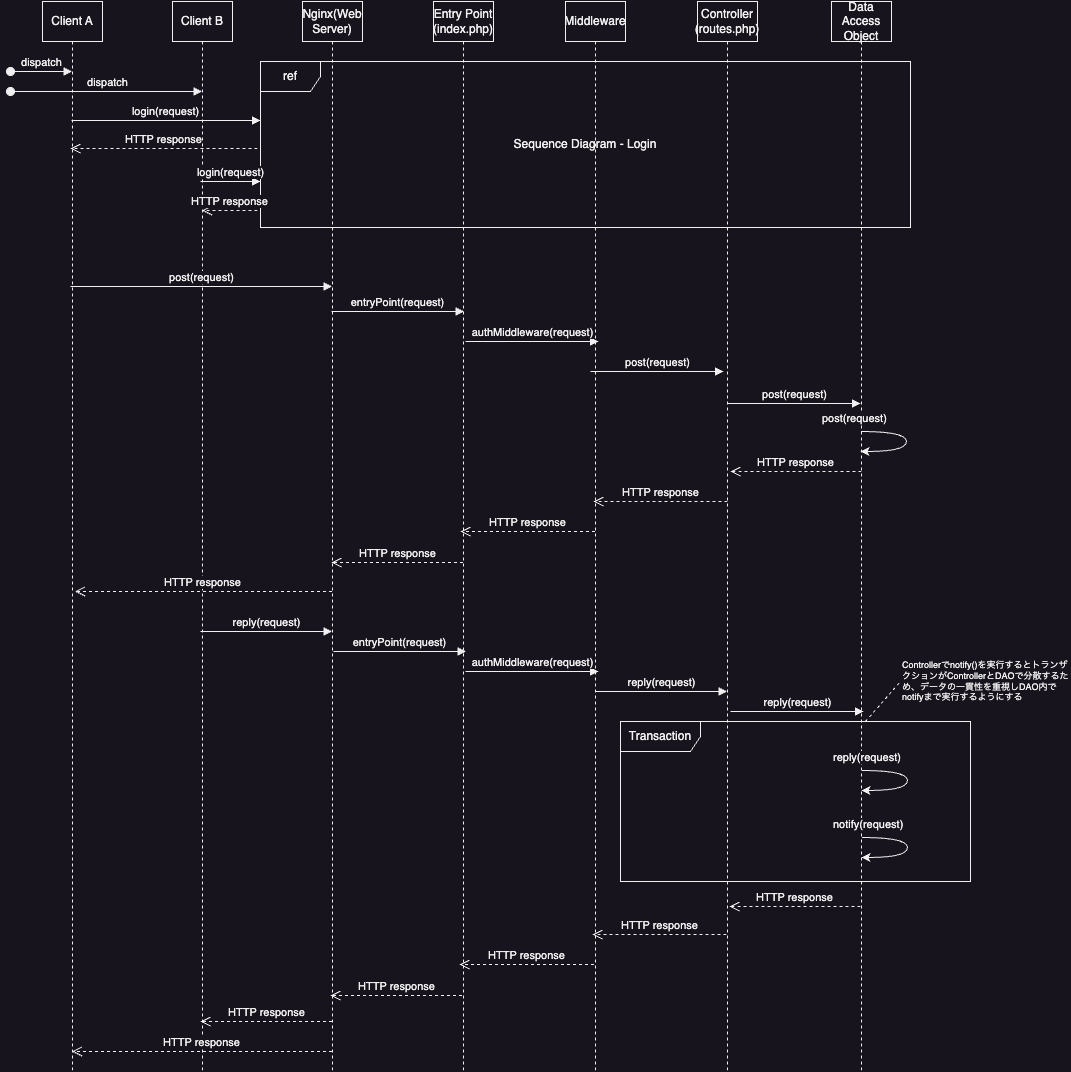

The diagram above was exported from draw.io. Its source (the exported page's mxGraphModel, read from the mxfile embedded in the PNG):
<mxGraphModel dx="1866" dy="709" grid="1" gridSize="10" guides="1" tooltips="1" connect="1" arrows="1" fold="1" page="1" pageScale="1" pageWidth="850" pageHeight="1100" math="0" shadow="0">
  <root>
    <mxCell id="Xv3DtpRPm1M9bW20gHrl-0" />
    <mxCell id="Xv3DtpRPm1M9bW20gHrl-1" parent="Xv3DtpRPm1M9bW20gHrl-0" />
    <mxCell id="Xv3DtpRPm1M9bW20gHrl-2" value="Client B" style="shape=umlLifeline;perimeter=lifelinePerimeter;whiteSpace=wrap;html=1;container=1;dropTarget=0;collapsible=0;recursiveResize=0;outlineConnect=0;portConstraint=eastwest;newEdgeStyle={&quot;curved&quot;:0,&quot;rounded&quot;:0};" parent="Xv3DtpRPm1M9bW20gHrl-1" vertex="1">
      <mxGeometry x="132" y="10" width="60" height="1070" as="geometry" />
    </mxCell>
    <mxCell id="Xv3DtpRPm1M9bW20gHrl-3" value="Nginx(Web Server)" style="shape=umlLifeline;perimeter=lifelinePerimeter;whiteSpace=wrap;html=1;container=1;dropTarget=0;collapsible=0;recursiveResize=0;outlineConnect=0;portConstraint=eastwest;newEdgeStyle={&quot;curved&quot;:0,&quot;rounded&quot;:0};" parent="Xv3DtpRPm1M9bW20gHrl-1" vertex="1">
      <mxGeometry x="262" y="10" width="60" height="1070" as="geometry" />
    </mxCell>
    <mxCell id="Xv3DtpRPm1M9bW20gHrl-4" value="Entry Point (index.php)" style="shape=umlLifeline;perimeter=lifelinePerimeter;whiteSpace=wrap;html=1;container=1;dropTarget=0;collapsible=0;recursiveResize=0;outlineConnect=0;portConstraint=eastwest;newEdgeStyle={&quot;curved&quot;:0,&quot;rounded&quot;:0};" parent="Xv3DtpRPm1M9bW20gHrl-1" vertex="1">
      <mxGeometry x="393" y="10" width="60" height="1070" as="geometry" />
    </mxCell>
    <mxCell id="Xv3DtpRPm1M9bW20gHrl-5" value="Middleware" style="shape=umlLifeline;perimeter=lifelinePerimeter;whiteSpace=wrap;html=1;container=1;dropTarget=0;collapsible=0;recursiveResize=0;outlineConnect=0;portConstraint=eastwest;newEdgeStyle={&quot;curved&quot;:0,&quot;rounded&quot;:0};" parent="Xv3DtpRPm1M9bW20gHrl-1" vertex="1">
      <mxGeometry x="525" y="10" width="60" height="1070" as="geometry" />
    </mxCell>
    <mxCell id="Xv3DtpRPm1M9bW20gHrl-6" value="Controller (routes.php)" style="shape=umlLifeline;perimeter=lifelinePerimeter;whiteSpace=wrap;html=1;container=1;dropTarget=0;collapsible=0;recursiveResize=0;outlineConnect=0;portConstraint=eastwest;newEdgeStyle={&quot;curved&quot;:0,&quot;rounded&quot;:0};" parent="Xv3DtpRPm1M9bW20gHrl-1" vertex="1">
      <mxGeometry x="657" y="10" width="60" height="1070" as="geometry" />
    </mxCell>
    <mxCell id="Xv3DtpRPm1M9bW20gHrl-7" value="Data Access Object" style="shape=umlLifeline;perimeter=lifelinePerimeter;whiteSpace=wrap;html=1;container=1;dropTarget=0;collapsible=0;recursiveResize=0;outlineConnect=0;portConstraint=eastwest;newEdgeStyle={&quot;curved&quot;:0,&quot;rounded&quot;:0};" parent="Xv3DtpRPm1M9bW20gHrl-1" vertex="1">
      <mxGeometry x="791" y="10" width="60" height="1070" as="geometry" />
    </mxCell>
    <mxCell id="Xv3DtpRPm1M9bW20gHrl-8" value="Client A" style="shape=umlLifeline;perimeter=lifelinePerimeter;whiteSpace=wrap;html=1;container=1;dropTarget=0;collapsible=0;recursiveResize=0;outlineConnect=0;portConstraint=eastwest;newEdgeStyle={&quot;curved&quot;:0,&quot;rounded&quot;:0};" parent="Xv3DtpRPm1M9bW20gHrl-1" vertex="1">
      <mxGeometry x="2" y="10" width="60" height="1070" as="geometry" />
    </mxCell>
    <mxCell id="Xv3DtpRPm1M9bW20gHrl-9" value="dispatch" style="html=1;verticalAlign=bottom;startArrow=oval;startFill=1;endArrow=block;startSize=8;curved=0;rounded=0;" parent="Xv3DtpRPm1M9bW20gHrl-1" edge="1">
      <mxGeometry x="0.0081" width="60" relative="1" as="geometry">
        <mxPoint x="-30" y="80" as="sourcePoint" />
        <mxPoint x="31.5" y="80" as="targetPoint" />
        <mxPoint as="offset" />
      </mxGeometry>
    </mxCell>
    <mxCell id="Xv3DtpRPm1M9bW20gHrl-23" value="ref" style="shape=umlFrame;whiteSpace=wrap;html=1;pointerEvents=0;" parent="Xv3DtpRPm1M9bW20gHrl-1" vertex="1">
      <mxGeometry x="220" y="70" width="650" height="166" as="geometry" />
    </mxCell>
    <mxCell id="Xv3DtpRPm1M9bW20gHrl-24" value="Sequence Diagram - Login" style="text;html=1;align=center;verticalAlign=middle;whiteSpace=wrap;rounded=0;" parent="Xv3DtpRPm1M9bW20gHrl-1" vertex="1">
      <mxGeometry x="460" y="138" width="170" height="30" as="geometry" />
    </mxCell>
    <mxCell id="Xv3DtpRPm1M9bW20gHrl-25" value="login(request)" style="html=1;verticalAlign=bottom;endArrow=block;curved=0;rounded=0;" parent="Xv3DtpRPm1M9bW20gHrl-1" edge="1">
      <mxGeometry x="-0.0053" width="80" relative="1" as="geometry">
        <mxPoint x="31" y="129" as="sourcePoint" />
        <mxPoint x="220" y="129" as="targetPoint" />
        <mxPoint as="offset" />
      </mxGeometry>
    </mxCell>
    <mxCell id="Xv3DtpRPm1M9bW20gHrl-26" value="HTTP response" style="html=1;verticalAlign=bottom;endArrow=open;dashed=1;endSize=8;curved=0;rounded=0;" parent="Xv3DtpRPm1M9bW20gHrl-1" edge="1">
      <mxGeometry x="0.0079" relative="1" as="geometry">
        <mxPoint x="30" y="157" as="targetPoint" />
        <mxPoint x="217" y="157" as="sourcePoint" />
        <mxPoint as="offset" />
      </mxGeometry>
    </mxCell>
    <mxCell id="vPagUX6f4j-RUHynT1ye-0" value="post(request)" style="html=1;verticalAlign=bottom;endArrow=block;curved=0;rounded=0;" parent="Xv3DtpRPm1M9bW20gHrl-1" edge="1">
      <mxGeometry width="80" relative="1" as="geometry">
        <mxPoint x="30" y="295" as="sourcePoint" />
        <mxPoint x="291.5" y="295" as="targetPoint" />
      </mxGeometry>
    </mxCell>
    <mxCell id="vPagUX6f4j-RUHynT1ye-1" value="entryPoint(request)" style="html=1;verticalAlign=bottom;endArrow=block;curved=0;rounded=0;" parent="Xv3DtpRPm1M9bW20gHrl-1" edge="1">
      <mxGeometry x="-0.0038" width="80" relative="1" as="geometry">
        <mxPoint x="291" y="320" as="sourcePoint" />
        <mxPoint x="423.5" y="320" as="targetPoint" />
        <mxPoint as="offset" />
      </mxGeometry>
    </mxCell>
    <mxCell id="vPagUX6f4j-RUHynT1ye-2" value="authMiddleware(request)" style="html=1;verticalAlign=bottom;endArrow=block;curved=0;rounded=0;" parent="Xv3DtpRPm1M9bW20gHrl-1" edge="1">
      <mxGeometry x="0.0075" width="80" relative="1" as="geometry">
        <mxPoint x="425" y="350" as="sourcePoint" />
        <mxPoint x="558" y="350" as="targetPoint" />
        <mxPoint as="offset" />
      </mxGeometry>
    </mxCell>
    <mxCell id="vPagUX6f4j-RUHynT1ye-3" value="post(request)" style="html=1;verticalAlign=bottom;endArrow=block;curved=0;rounded=0;" parent="Xv3DtpRPm1M9bW20gHrl-1" edge="1">
      <mxGeometry x="0.0075" width="80" relative="1" as="geometry">
        <mxPoint x="550" y="380" as="sourcePoint" />
        <mxPoint x="683" y="380" as="targetPoint" />
        <mxPoint as="offset" />
      </mxGeometry>
    </mxCell>
    <mxCell id="vPagUX6f4j-RUHynT1ye-4" value="post(request)" style="html=1;verticalAlign=bottom;endArrow=block;curved=0;rounded=0;" parent="Xv3DtpRPm1M9bW20gHrl-1" edge="1">
      <mxGeometry x="0.0075" width="80" relative="1" as="geometry">
        <mxPoint x="687" y="412" as="sourcePoint" />
        <mxPoint x="820" y="412" as="targetPoint" />
        <mxPoint as="offset" />
      </mxGeometry>
    </mxCell>
    <mxCell id="vPagUX6f4j-RUHynT1ye-5" value="" style="curved=1;endArrow=classic;html=1;rounded=0;edgeStyle=orthogonalEdgeStyle;" parent="Xv3DtpRPm1M9bW20gHrl-1" edge="1">
      <mxGeometry width="50" height="50" relative="1" as="geometry">
        <mxPoint x="820.5" y="440" as="sourcePoint" />
        <mxPoint x="820" y="460" as="targetPoint" />
        <Array as="points">
          <mxPoint x="866" y="440" />
          <mxPoint x="866" y="460" />
        </Array>
      </mxGeometry>
    </mxCell>
    <mxCell id="vPagUX6f4j-RUHynT1ye-6" value="&lt;span style=&quot;color: rgb(240, 240, 240); font-family: Helvetica; font-size: 11px; font-style: normal; font-variant-ligatures: normal; font-variant-caps: normal; font-weight: 400; letter-spacing: normal; orphans: 2; text-align: center; text-indent: 0px; text-transform: none; widows: 2; word-spacing: 0px; -webkit-text-stroke-width: 0px; white-space: nowrap; background-color: rgb(24, 20, 29); text-decoration-thickness: initial; text-decoration-style: initial; text-decoration-color: initial; display: inline !important; float: none;&quot;&gt;post(request)&lt;/span&gt;" style="text;whiteSpace=wrap;html=1;" parent="Xv3DtpRPm1M9bW20gHrl-1" vertex="1">
      <mxGeometry x="780" y="413" width="120" height="30" as="geometry" />
    </mxCell>
    <mxCell id="vPagUX6f4j-RUHynT1ye-7" value="login(request)" style="html=1;verticalAlign=bottom;endArrow=block;curved=0;rounded=0;" parent="Xv3DtpRPm1M9bW20gHrl-1" edge="1">
      <mxGeometry x="-0.0053" width="80" relative="1" as="geometry">
        <mxPoint x="160" y="190" as="sourcePoint" />
        <mxPoint x="220" y="190" as="targetPoint" />
        <mxPoint as="offset" />
      </mxGeometry>
    </mxCell>
    <mxCell id="vPagUX6f4j-RUHynT1ye-8" value="HTTP response" style="html=1;verticalAlign=bottom;endArrow=open;dashed=1;endSize=8;curved=0;rounded=0;" parent="Xv3DtpRPm1M9bW20gHrl-1" edge="1">
      <mxGeometry x="0.0079" relative="1" as="geometry">
        <mxPoint x="161.5" y="219" as="targetPoint" />
        <mxPoint x="217" y="219" as="sourcePoint" />
        <mxPoint as="offset" />
      </mxGeometry>
    </mxCell>
    <mxCell id="vPagUX6f4j-RUHynT1ye-9" value="dispatch" style="html=1;verticalAlign=bottom;startArrow=oval;startFill=1;endArrow=block;startSize=8;curved=0;rounded=0;" parent="Xv3DtpRPm1M9bW20gHrl-1" target="Xv3DtpRPm1M9bW20gHrl-2" edge="1">
      <mxGeometry x="0.0081" width="60" relative="1" as="geometry">
        <mxPoint x="-30" y="100" as="sourcePoint" />
        <mxPoint x="31.5" y="100" as="targetPoint" />
        <mxPoint as="offset" />
      </mxGeometry>
    </mxCell>
    <mxCell id="DE2iL_FpQouvR9r6pNu5-0" value="HTTP response" style="html=1;verticalAlign=bottom;endArrow=open;dashed=1;endSize=8;curved=0;rounded=0;" parent="Xv3DtpRPm1M9bW20gHrl-1" edge="1">
      <mxGeometry x="0.0039" relative="1" as="geometry">
        <mxPoint x="690" y="480" as="targetPoint" />
        <mxPoint x="821" y="480" as="sourcePoint" />
        <mxPoint as="offset" />
      </mxGeometry>
    </mxCell>
    <mxCell id="DE2iL_FpQouvR9r6pNu5-1" value="HTTP response" style="html=1;verticalAlign=bottom;endArrow=open;dashed=1;endSize=8;curved=0;rounded=0;" parent="Xv3DtpRPm1M9bW20gHrl-1" edge="1">
      <mxGeometry x="0.0039" relative="1" as="geometry">
        <mxPoint x="553" y="510" as="targetPoint" />
        <mxPoint x="687" y="510" as="sourcePoint" />
        <mxPoint as="offset" />
      </mxGeometry>
    </mxCell>
    <mxCell id="DE2iL_FpQouvR9r6pNu5-2" value="HTTP response" style="html=1;verticalAlign=bottom;endArrow=open;dashed=1;endSize=8;curved=0;rounded=0;" parent="Xv3DtpRPm1M9bW20gHrl-1" edge="1">
      <mxGeometry x="0.0039" relative="1" as="geometry">
        <mxPoint x="420" y="540" as="targetPoint" />
        <mxPoint x="554.5" y="540" as="sourcePoint" />
        <mxPoint as="offset" />
      </mxGeometry>
    </mxCell>
    <mxCell id="DE2iL_FpQouvR9r6pNu5-3" value="HTTP response" style="html=1;verticalAlign=bottom;endArrow=open;dashed=1;endSize=8;curved=0;rounded=0;" parent="Xv3DtpRPm1M9bW20gHrl-1" edge="1">
      <mxGeometry x="0.0039" relative="1" as="geometry">
        <mxPoint x="291" y="571" as="targetPoint" />
        <mxPoint x="422.5" y="571" as="sourcePoint" />
        <mxPoint as="offset" />
      </mxGeometry>
    </mxCell>
    <mxCell id="DE2iL_FpQouvR9r6pNu5-4" value="HTTP response" style="html=1;verticalAlign=bottom;endArrow=open;dashed=1;endSize=8;curved=0;rounded=0;" parent="Xv3DtpRPm1M9bW20gHrl-1" edge="1">
      <mxGeometry x="0.0079" relative="1" as="geometry">
        <mxPoint x="34.5" y="600" as="targetPoint" />
        <mxPoint x="291.5" y="600" as="sourcePoint" />
        <mxPoint as="offset" />
      </mxGeometry>
    </mxCell>
    <mxCell id="DE2iL_FpQouvR9r6pNu5-5" value="reply(request)" style="html=1;verticalAlign=bottom;endArrow=block;curved=0;rounded=0;" parent="Xv3DtpRPm1M9bW20gHrl-1" target="Xv3DtpRPm1M9bW20gHrl-3" edge="1">
      <mxGeometry width="80" relative="1" as="geometry">
        <mxPoint x="160" y="640" as="sourcePoint" />
        <mxPoint x="301.5" y="640" as="targetPoint" />
      </mxGeometry>
    </mxCell>
    <mxCell id="DE2iL_FpQouvR9r6pNu5-6" value="entryPoint(request)" style="html=1;verticalAlign=bottom;endArrow=block;curved=0;rounded=0;" parent="Xv3DtpRPm1M9bW20gHrl-1" edge="1">
      <mxGeometry x="-0.0038" width="80" relative="1" as="geometry">
        <mxPoint x="293" y="660" as="sourcePoint" />
        <mxPoint x="425.5" y="660" as="targetPoint" />
        <mxPoint as="offset" />
      </mxGeometry>
    </mxCell>
    <mxCell id="DE2iL_FpQouvR9r6pNu5-7" value="authMiddleware(request)" style="html=1;verticalAlign=bottom;endArrow=block;curved=0;rounded=0;" parent="Xv3DtpRPm1M9bW20gHrl-1" edge="1">
      <mxGeometry x="0.0075" width="80" relative="1" as="geometry">
        <mxPoint x="425" y="680" as="sourcePoint" />
        <mxPoint x="558" y="680" as="targetPoint" />
        <mxPoint as="offset" />
      </mxGeometry>
    </mxCell>
    <mxCell id="DE2iL_FpQouvR9r6pNu5-8" value="reply(request)" style="html=1;verticalAlign=bottom;endArrow=block;curved=0;rounded=0;" parent="Xv3DtpRPm1M9bW20gHrl-1" edge="1">
      <mxGeometry x="0.0075" width="80" relative="1" as="geometry">
        <mxPoint x="554.5" y="700" as="sourcePoint" />
        <mxPoint x="686.5" y="700" as="targetPoint" />
        <mxPoint as="offset" />
      </mxGeometry>
    </mxCell>
    <mxCell id="DE2iL_FpQouvR9r6pNu5-9" value="reply(request)" style="html=1;verticalAlign=bottom;endArrow=block;curved=0;rounded=0;" parent="Xv3DtpRPm1M9bW20gHrl-1" edge="1">
      <mxGeometry x="0.0075" width="80" relative="1" as="geometry">
        <mxPoint x="690" y="720" as="sourcePoint" />
        <mxPoint x="823" y="720" as="targetPoint" />
        <mxPoint as="offset" />
      </mxGeometry>
    </mxCell>
    <mxCell id="DE2iL_FpQouvR9r6pNu5-10" value="" style="curved=1;endArrow=classic;html=1;rounded=0;edgeStyle=orthogonalEdgeStyle;" parent="Xv3DtpRPm1M9bW20gHrl-1" edge="1">
      <mxGeometry width="50" height="50" relative="1" as="geometry">
        <mxPoint x="821.5" y="779" as="sourcePoint" />
        <mxPoint x="821" y="799" as="targetPoint" />
        <Array as="points">
          <mxPoint x="867" y="779" />
          <mxPoint x="867" y="799" />
        </Array>
      </mxGeometry>
    </mxCell>
    <mxCell id="DE2iL_FpQouvR9r6pNu5-11" value="&lt;span style=&quot;color: rgb(240, 240, 240); font-family: Helvetica; font-size: 11px; font-style: normal; font-variant-ligatures: normal; font-variant-caps: normal; font-weight: 400; letter-spacing: normal; orphans: 2; text-align: center; text-indent: 0px; text-transform: none; widows: 2; word-spacing: 0px; -webkit-text-stroke-width: 0px; white-space: nowrap; background-color: rgb(24, 20, 29); text-decoration-thickness: initial; text-decoration-style: initial; text-decoration-color: initial; display: inline !important; float: none;&quot;&gt;reply(request)&lt;/span&gt;" style="text;whiteSpace=wrap;html=1;" parent="Xv3DtpRPm1M9bW20gHrl-1" vertex="1">
      <mxGeometry x="791" y="752" width="120" height="30" as="geometry" />
    </mxCell>
    <mxCell id="DE2iL_FpQouvR9r6pNu5-15" value="" style="curved=1;endArrow=classic;html=1;rounded=0;edgeStyle=orthogonalEdgeStyle;" parent="Xv3DtpRPm1M9bW20gHrl-1" edge="1">
      <mxGeometry width="50" height="50" relative="1" as="geometry">
        <mxPoint x="821.5" y="846" as="sourcePoint" />
        <mxPoint x="821" y="866" as="targetPoint" />
        <Array as="points">
          <mxPoint x="867" y="846" />
          <mxPoint x="867" y="866" />
        </Array>
      </mxGeometry>
    </mxCell>
    <mxCell id="DE2iL_FpQouvR9r6pNu5-16" value="&lt;span style=&quot;color: rgb(240, 240, 240); font-family: Helvetica; font-size: 11px; font-style: normal; font-variant-ligatures: normal; font-variant-caps: normal; font-weight: 400; letter-spacing: normal; orphans: 2; text-align: center; text-indent: 0px; text-transform: none; widows: 2; word-spacing: 0px; -webkit-text-stroke-width: 0px; white-space: nowrap; background-color: rgb(24, 20, 29); text-decoration-thickness: initial; text-decoration-style: initial; text-decoration-color: initial; display: inline !important; float: none;&quot;&gt;notify(request)&lt;/span&gt;" style="text;whiteSpace=wrap;html=1;" parent="Xv3DtpRPm1M9bW20gHrl-1" vertex="1">
      <mxGeometry x="791" y="819" width="120" height="30" as="geometry" />
    </mxCell>
    <mxCell id="DE2iL_FpQouvR9r6pNu5-17" value="HTTP response" style="html=1;verticalAlign=bottom;endArrow=open;dashed=1;endSize=8;curved=0;rounded=0;" parent="Xv3DtpRPm1M9bW20gHrl-1" edge="1">
      <mxGeometry x="0.0039" relative="1" as="geometry">
        <mxPoint x="689" y="915" as="targetPoint" />
        <mxPoint x="820" y="915" as="sourcePoint" />
        <mxPoint as="offset" />
      </mxGeometry>
    </mxCell>
    <mxCell id="DE2iL_FpQouvR9r6pNu5-18" value="HTTP response" style="html=1;verticalAlign=bottom;endArrow=open;dashed=1;endSize=8;curved=0;rounded=0;" parent="Xv3DtpRPm1M9bW20gHrl-1" edge="1">
      <mxGeometry x="0.0039" relative="1" as="geometry">
        <mxPoint x="552" y="943" as="targetPoint" />
        <mxPoint x="686" y="943" as="sourcePoint" />
        <mxPoint as="offset" />
      </mxGeometry>
    </mxCell>
    <mxCell id="DE2iL_FpQouvR9r6pNu5-19" value="HTTP response" style="html=1;verticalAlign=bottom;endArrow=open;dashed=1;endSize=8;curved=0;rounded=0;" parent="Xv3DtpRPm1M9bW20gHrl-1" edge="1">
      <mxGeometry x="0.0039" relative="1" as="geometry">
        <mxPoint x="419" y="973" as="targetPoint" />
        <mxPoint x="553.5" y="973" as="sourcePoint" />
        <mxPoint as="offset" />
      </mxGeometry>
    </mxCell>
    <mxCell id="DE2iL_FpQouvR9r6pNu5-20" value="HTTP response" style="html=1;verticalAlign=bottom;endArrow=open;dashed=1;endSize=8;curved=0;rounded=0;" parent="Xv3DtpRPm1M9bW20gHrl-1" edge="1">
      <mxGeometry x="0.0039" relative="1" as="geometry">
        <mxPoint x="290" y="1004" as="targetPoint" />
        <mxPoint x="421.5" y="1004" as="sourcePoint" />
        <mxPoint as="offset" />
      </mxGeometry>
    </mxCell>
    <mxCell id="DE2iL_FpQouvR9r6pNu5-21" value="Transaction" style="shape=umlFrame;whiteSpace=wrap;html=1;pointerEvents=0;width=80;height=30;" parent="Xv3DtpRPm1M9bW20gHrl-1" vertex="1">
      <mxGeometry x="580" y="730" width="350" height="160" as="geometry" />
    </mxCell>
    <mxCell id="DE2iL_FpQouvR9r6pNu5-22" value="HTTP response" style="html=1;verticalAlign=bottom;endArrow=open;dashed=1;endSize=8;curved=0;rounded=0;" parent="Xv3DtpRPm1M9bW20gHrl-1" edge="1">
      <mxGeometry x="0.0039" relative="1" as="geometry">
        <mxPoint x="160" y="1030" as="targetPoint" />
        <mxPoint x="291.5" y="1030" as="sourcePoint" />
        <mxPoint as="offset" />
      </mxGeometry>
    </mxCell>
    <mxCell id="DE2iL_FpQouvR9r6pNu5-23" value="HTTP response" style="html=1;verticalAlign=bottom;endArrow=open;dashed=1;endSize=8;curved=0;rounded=0;" parent="Xv3DtpRPm1M9bW20gHrl-1" edge="1">
      <mxGeometry x="0.0039" relative="1" as="geometry">
        <mxPoint x="31.5" y="1060" as="targetPoint" />
        <mxPoint x="291.5" y="1060" as="sourcePoint" />
        <mxPoint as="offset" />
      </mxGeometry>
    </mxCell>
    <mxCell id="DE2iL_FpQouvR9r6pNu5-24" value="Controllerでnotify()を実行するとトランザクションがControllerとDAOで分散するため、データの一貫性を重視しDAO内でnotifyまで実行するようにする" style="text;html=1;align=left;verticalAlign=middle;whiteSpace=wrap;rounded=0;fontSize=9;" parent="Xv3DtpRPm1M9bW20gHrl-1" vertex="1">
      <mxGeometry x="860" y="660" width="170" height="60" as="geometry" />
    </mxCell>
    <mxCell id="DE2iL_FpQouvR9r6pNu5-25" value="" style="endArrow=none;dashed=1;html=1;rounded=0;entryX=0;entryY=0.5;entryDx=0;entryDy=0;" parent="Xv3DtpRPm1M9bW20gHrl-1" source="DE2iL_FpQouvR9r6pNu5-21" target="DE2iL_FpQouvR9r6pNu5-24" edge="1">
      <mxGeometry width="50" height="50" relative="1" as="geometry">
        <mxPoint x="520" y="740" as="sourcePoint" />
        <mxPoint x="570" y="690" as="targetPoint" />
      </mxGeometry>
    </mxCell>
  </root>
</mxGraphModel>